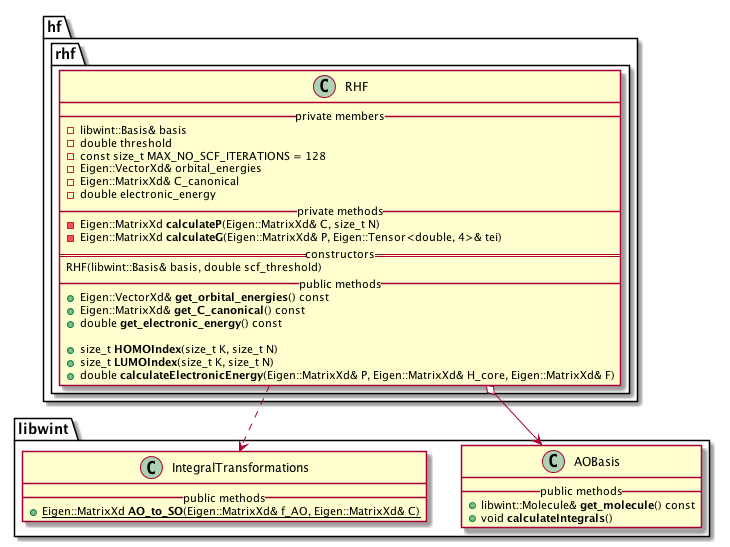

The diagram above was rendered by PlantUML. Its source (embedded in the PNG):
@startuml


namespace libwint {

    class AOBasis {
        __ public methods __
            + libwint::Molecule& **get_molecule**() const
            + void **calculateIntegrals**()
    }


    class IntegralTransformations {
        __ public methods __
            + {static} Eigen::MatrixXd **AO_to_SO**(Eigen::MatrixXd& f_AO, Eigen::MatrixXd& C)
    }

}


namespace hf {
    namespace rhf {

        class RHF {
            __ private members __
                - libwint::Basis& basis
                - double threshold
                - const size_t MAX_NO_SCF_ITERATIONS = 128
                - Eigen::VectorXd& orbital_energies
                - Eigen::MatrixXd& C_canonical
                - double electronic_energy
            __ private methods __
                - Eigen::MatrixXd **calculateP**(Eigen::MatrixXd& C, size_t N)
                - Eigen::MatrixXd **calculateG**(Eigen::MatrixXd& P, Eigen::Tensor<double, 4>& tei)
            == constructors ==
                RHF(libwint::Basis& basis, double scf_threshold)
            __ public methods __
                + Eigen::VectorXd& **get_orbital_energies**() const
                + Eigen::MatrixXd& **get_C_canonical**() const
                + double **get_electronic_energy**() const

                + size_t **HOMOIndex**(size_t K, size_t N)
                + size_t **LUMOIndex**(size_t K, size_t N)
                + double **calculateElectronicEnergy**(Eigen::MatrixXd& P, Eigen::MatrixXd& H_core, Eigen::MatrixXd& F)
        }
    }
}



hf.rhf.RHF o--> libwint.AOBasis

hf.rhf.RHF ..> libwint.IntegralTransformations

@enduml